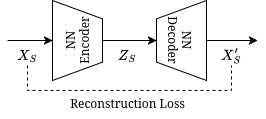

The diagram above was exported from draw.io. Its source (the exported page's mxGraphModel, read from the mxfile embedded in the PNG):
<mxGraphModel dx="1221" dy="717" grid="1" gridSize="10" guides="1" tooltips="1" connect="1" arrows="1" fold="1" page="1" pageScale="1" pageWidth="827" pageHeight="1169" math="1" shadow="0">
  <root>
    <mxCell id="0" />
    <mxCell id="1" parent="0" />
    <mxCell id="JAz1HJUpvoua54ni8l3E-70" style="edgeStyle=orthogonalEdgeStyle;rounded=0;orthogonalLoop=1;jettySize=auto;html=1;entryX=0.5;entryY=1;entryDx=0;entryDy=0;endArrow=none;startFill=0;dashed=1;" edge="1" parent="1" source="JAz1HJUpvoua54ni8l3E-48" target="JAz1HJUpvoua54ni8l3E-69">
      <mxGeometry relative="1" as="geometry">
        <Array as="points">
          <mxPoint x="260" y="610" />
          <mxPoint x="464" y="610" />
        </Array>
      </mxGeometry>
    </mxCell>
    <mxCell id="JAz1HJUpvoua54ni8l3E-48" value="&lt;div&gt;`X_S`&lt;/div&gt;" style="text;html=1;align=center;verticalAlign=middle;whiteSpace=wrap;rounded=0;" vertex="1" parent="1">
      <mxGeometry x="250" y="565" width="20" height="20" as="geometry" />
    </mxCell>
    <mxCell id="JAz1HJUpvoua54ni8l3E-64" value="" style="edgeStyle=orthogonalEdgeStyle;rounded=0;orthogonalLoop=1;jettySize=auto;html=1;" edge="1" parent="1" source="JAz1HJUpvoua54ni8l3E-57" target="JAz1HJUpvoua54ni8l3E-63">
      <mxGeometry relative="1" as="geometry" />
    </mxCell>
    <mxCell id="JAz1HJUpvoua54ni8l3E-57" value="&lt;div&gt;NN&lt;/div&gt;&lt;div&gt;Encoder&lt;/div&gt;" style="verticalLabelPosition=middle;verticalAlign=middle;html=1;shape=trapezoid;perimeter=trapezoidPerimeter;whiteSpace=wrap;size=0.23;arcSize=10;flipV=1;labelPosition=center;align=center;rotation=-90;" vertex="1" parent="1">
      <mxGeometry x="270" y="535" width="80" height="50" as="geometry" />
    </mxCell>
    <mxCell id="JAz1HJUpvoua54ni8l3E-61" value="" style="endArrow=classic;html=1;rounded=0;entryX=0.5;entryY=0;entryDx=0;entryDy=0;" edge="1" parent="1" target="JAz1HJUpvoua54ni8l3E-57">
      <mxGeometry width="50" height="50" relative="1" as="geometry">
        <mxPoint x="240" y="560" as="sourcePoint" />
        <mxPoint x="278" y="560" as="targetPoint" />
      </mxGeometry>
    </mxCell>
    <mxCell id="JAz1HJUpvoua54ni8l3E-63" value="&lt;div&gt;NN&lt;/div&gt;&lt;div&gt;Decoder&lt;/div&gt;" style="verticalLabelPosition=middle;verticalAlign=middle;html=1;shape=trapezoid;perimeter=trapezoidPerimeter;whiteSpace=wrap;size=0.23;arcSize=10;flipV=1;labelPosition=center;align=center;rotation=90;" vertex="1" parent="1">
      <mxGeometry x="374" y="535" width="80" height="50" as="geometry" />
    </mxCell>
    <mxCell id="JAz1HJUpvoua54ni8l3E-67" value="&lt;div&gt;`Z_S`&lt;/div&gt;" style="text;html=1;align=center;verticalAlign=middle;whiteSpace=wrap;rounded=0;" vertex="1" parent="1">
      <mxGeometry x="350" y="565" width="20" height="20" as="geometry" />
    </mxCell>
    <mxCell id="JAz1HJUpvoua54ni8l3E-68" value="" style="endArrow=classic;html=1;rounded=0;exitX=0.5;exitY=0;exitDx=0;exitDy=0;" edge="1" parent="1" source="JAz1HJUpvoua54ni8l3E-63">
      <mxGeometry width="50" height="50" relative="1" as="geometry">
        <mxPoint x="390" y="630" as="sourcePoint" />
        <mxPoint x="490" y="560" as="targetPoint" />
      </mxGeometry>
    </mxCell>
    <mxCell id="JAz1HJUpvoua54ni8l3E-69" value="&lt;div&gt;$$X'_S$$&lt;/div&gt;" style="text;html=1;align=center;verticalAlign=middle;whiteSpace=wrap;rounded=0;" vertex="1" parent="1">
      <mxGeometry x="454" y="565" width="20" height="20" as="geometry" />
    </mxCell>
    <mxCell id="JAz1HJUpvoua54ni8l3E-71" value="Reconstruction Loss" style="text;html=1;align=center;verticalAlign=middle;resizable=0;points=[];autosize=1;strokeColor=none;fillColor=none;" vertex="1" parent="1">
      <mxGeometry x="290" y="608" width="140" height="30" as="geometry" />
    </mxCell>
  </root>
</mxGraphModel>